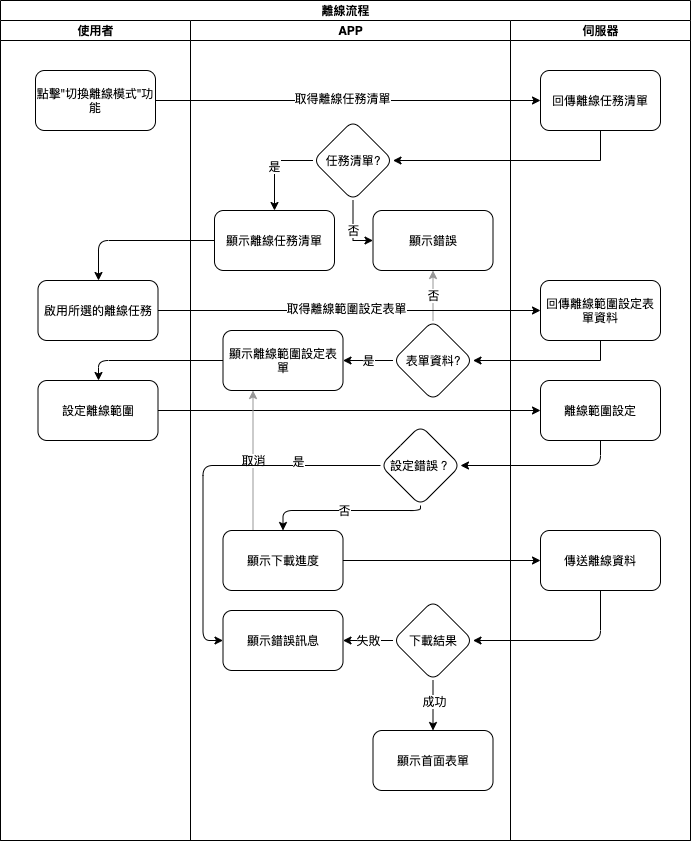

The diagram above was exported from draw.io. Its source (the exported page's mxGraphModel, read from the mxfile embedded in the PNG):
<mxGraphModel dx="773" dy="591" grid="1" gridSize="10" guides="1" tooltips="1" connect="1" arrows="1" fold="1" page="1" pageScale="1" pageWidth="827" pageHeight="1169" math="0" shadow="0">
  <root>
    <mxCell id="WIyWlLk6GJQsqaUBKTNV-0" />
    <mxCell id="WIyWlLk6GJQsqaUBKTNV-1" parent="WIyWlLk6GJQsqaUBKTNV-0" />
    <mxCell id="6Vfiw2A5gk9l5P6L9NvQ-0" value="離線流程" style="swimlane;html=1;childLayout=stackLayout;resizeParent=1;resizeParentMax=0;startSize=20;" parent="WIyWlLk6GJQsqaUBKTNV-1" vertex="1">
      <mxGeometry x="80" y="80" width="690" height="840" as="geometry" />
    </mxCell>
    <mxCell id="6Vfiw2A5gk9l5P6L9NvQ-1" value="使用者" style="swimlane;html=1;startSize=20;" parent="6Vfiw2A5gk9l5P6L9NvQ-0" vertex="1">
      <mxGeometry y="20" width="190" height="820" as="geometry" />
    </mxCell>
    <mxCell id="6Vfiw2A5gk9l5P6L9NvQ-5" value="啟用所選的離線任務" style="rounded=1;whiteSpace=wrap;html=1;" parent="6Vfiw2A5gk9l5P6L9NvQ-1" vertex="1">
      <mxGeometry x="37.5" y="260" width="120" height="60" as="geometry" />
    </mxCell>
    <mxCell id="6Vfiw2A5gk9l5P6L9NvQ-11" value="設定離線範圍" style="whiteSpace=wrap;html=1;rounded=1;" parent="6Vfiw2A5gk9l5P6L9NvQ-1" vertex="1">
      <mxGeometry x="37.5" y="360" width="120" height="60" as="geometry" />
    </mxCell>
    <mxCell id="6Vfiw2A5gk9l5P6L9NvQ-37" value="點擊&quot;切換離線模式&quot;功能" style="rounded=1;whiteSpace=wrap;html=1;" parent="6Vfiw2A5gk9l5P6L9NvQ-1" vertex="1">
      <mxGeometry x="35" y="50" width="120" height="60" as="geometry" />
    </mxCell>
    <mxCell id="6Vfiw2A5gk9l5P6L9NvQ-8" style="edgeStyle=orthogonalEdgeStyle;rounded=1;orthogonalLoop=1;jettySize=auto;html=1;exitX=0;exitY=0.5;exitDx=0;exitDy=0;" parent="6Vfiw2A5gk9l5P6L9NvQ-0" source="6Vfiw2A5gk9l5P6L9NvQ-6" target="6Vfiw2A5gk9l5P6L9NvQ-5" edge="1">
      <mxGeometry relative="1" as="geometry">
        <Array as="points">
          <mxPoint x="98" y="240" />
        </Array>
      </mxGeometry>
    </mxCell>
    <mxCell id="6Vfiw2A5gk9l5P6L9NvQ-12" value="" style="edgeStyle=orthogonalEdgeStyle;rounded=1;orthogonalLoop=1;jettySize=auto;html=1;" parent="6Vfiw2A5gk9l5P6L9NvQ-0" source="6Vfiw2A5gk9l5P6L9NvQ-9" target="6Vfiw2A5gk9l5P6L9NvQ-11" edge="1">
      <mxGeometry relative="1" as="geometry">
        <Array as="points">
          <mxPoint x="98" y="360" />
        </Array>
      </mxGeometry>
    </mxCell>
    <mxCell id="6Vfiw2A5gk9l5P6L9NvQ-14" value="" style="edgeStyle=orthogonalEdgeStyle;rounded=1;orthogonalLoop=1;jettySize=auto;html=1;" parent="6Vfiw2A5gk9l5P6L9NvQ-0" source="6Vfiw2A5gk9l5P6L9NvQ-11" target="NF72kMRN2IyKvvUy4aWr-0" edge="1">
      <mxGeometry relative="1" as="geometry" />
    </mxCell>
    <mxCell id="6Vfiw2A5gk9l5P6L9NvQ-20" value="" style="edgeStyle=orthogonalEdgeStyle;rounded=1;orthogonalLoop=1;jettySize=auto;html=1;" parent="6Vfiw2A5gk9l5P6L9NvQ-0" source="6Vfiw2A5gk9l5P6L9NvQ-13" target="6Vfiw2A5gk9l5P6L9NvQ-19" edge="1">
      <mxGeometry relative="1" as="geometry" />
    </mxCell>
    <mxCell id="6Vfiw2A5gk9l5P6L9NvQ-22" value="" style="edgeStyle=orthogonalEdgeStyle;rounded=1;orthogonalLoop=1;jettySize=auto;html=1;exitX=0.5;exitY=1;exitDx=0;exitDy=0;entryX=1;entryY=0.5;entryDx=0;entryDy=0;" parent="6Vfiw2A5gk9l5P6L9NvQ-0" source="6Vfiw2A5gk9l5P6L9NvQ-19" target="6Vfiw2A5gk9l5P6L9NvQ-21" edge="1">
      <mxGeometry relative="1" as="geometry" />
    </mxCell>
    <mxCell id="6Vfiw2A5gk9l5P6L9NvQ-2" value="APP" style="swimlane;html=1;startSize=20;" parent="6Vfiw2A5gk9l5P6L9NvQ-0" vertex="1">
      <mxGeometry x="190" y="20" width="320" height="820" as="geometry" />
    </mxCell>
    <mxCell id="6Vfiw2A5gk9l5P6L9NvQ-6" value="顯示離線任務清單" style="rounded=1;whiteSpace=wrap;html=1;" parent="6Vfiw2A5gk9l5P6L9NvQ-2" vertex="1">
      <mxGeometry x="24" y="190" width="120" height="60" as="geometry" />
    </mxCell>
    <mxCell id="6Vfiw2A5gk9l5P6L9NvQ-9" value="顯示離線範圍設定表單" style="whiteSpace=wrap;html=1;rounded=1;" parent="6Vfiw2A5gk9l5P6L9NvQ-2" vertex="1">
      <mxGeometry x="32.5" y="310" width="120" height="60" as="geometry" />
    </mxCell>
    <mxCell id="YIepWqwfyc9CD8_pQuYs-0" value="取消" style="edgeStyle=orthogonalEdgeStyle;rounded=1;orthogonalLoop=1;jettySize=auto;html=1;exitX=0.25;exitY=0;exitDx=0;exitDy=0;entryX=0.25;entryY=1;entryDx=0;entryDy=0;strokeColor=#969696;" parent="6Vfiw2A5gk9l5P6L9NvQ-2" source="6Vfiw2A5gk9l5P6L9NvQ-13" target="6Vfiw2A5gk9l5P6L9NvQ-9" edge="1">
      <mxGeometry relative="1" as="geometry" />
    </mxCell>
    <mxCell id="6Vfiw2A5gk9l5P6L9NvQ-13" value="顯示下載進度" style="whiteSpace=wrap;html=1;rounded=1;" parent="6Vfiw2A5gk9l5P6L9NvQ-2" vertex="1">
      <mxGeometry x="32.5" y="510" width="120" height="60" as="geometry" />
    </mxCell>
    <mxCell id="6Vfiw2A5gk9l5P6L9NvQ-21" value="下載結果" style="rhombus;whiteSpace=wrap;html=1;rounded=1;" parent="6Vfiw2A5gk9l5P6L9NvQ-2" vertex="1">
      <mxGeometry x="202.5" y="580" width="80" height="80" as="geometry" />
    </mxCell>
    <mxCell id="6Vfiw2A5gk9l5P6L9NvQ-23" value="顯示錯誤訊息" style="whiteSpace=wrap;html=1;rounded=1;" parent="6Vfiw2A5gk9l5P6L9NvQ-2" vertex="1">
      <mxGeometry x="32.5" y="590" width="120" height="60" as="geometry" />
    </mxCell>
    <mxCell id="6Vfiw2A5gk9l5P6L9NvQ-24" value="失敗" style="edgeStyle=orthogonalEdgeStyle;rounded=1;orthogonalLoop=1;jettySize=auto;html=1;" parent="6Vfiw2A5gk9l5P6L9NvQ-2" source="6Vfiw2A5gk9l5P6L9NvQ-21" target="6Vfiw2A5gk9l5P6L9NvQ-23" edge="1">
      <mxGeometry relative="1" as="geometry" />
    </mxCell>
    <mxCell id="NF72kMRN2IyKvvUy4aWr-3" style="edgeStyle=orthogonalEdgeStyle;rounded=1;orthogonalLoop=1;jettySize=auto;html=1;exitX=0;exitY=0.5;exitDx=0;exitDy=0;entryX=0;entryY=0.5;entryDx=0;entryDy=0;" parent="6Vfiw2A5gk9l5P6L9NvQ-2" source="NF72kMRN2IyKvvUy4aWr-1" target="6Vfiw2A5gk9l5P6L9NvQ-23" edge="1">
      <mxGeometry relative="1" as="geometry" />
    </mxCell>
    <mxCell id="NF72kMRN2IyKvvUy4aWr-4" value="是" style="edgeLabel;html=1;align=center;verticalAlign=middle;resizable=0;points=[];" parent="NF72kMRN2IyKvvUy4aWr-3" vertex="1" connectable="0">
      <mxGeometry x="-0.555" y="-5" relative="1" as="geometry">
        <mxPoint as="offset" />
      </mxGeometry>
    </mxCell>
    <mxCell id="NF72kMRN2IyKvvUy4aWr-5" value="否" style="edgeStyle=orthogonalEdgeStyle;rounded=1;orthogonalLoop=1;jettySize=auto;html=1;exitX=0.5;exitY=1;exitDx=0;exitDy=0;entryX=0.5;entryY=0;entryDx=0;entryDy=0;" parent="6Vfiw2A5gk9l5P6L9NvQ-2" source="NF72kMRN2IyKvvUy4aWr-1" target="6Vfiw2A5gk9l5P6L9NvQ-13" edge="1">
      <mxGeometry relative="1" as="geometry">
        <Array as="points">
          <mxPoint x="230" y="490" />
          <mxPoint x="92" y="490" />
        </Array>
      </mxGeometry>
    </mxCell>
    <mxCell id="NF72kMRN2IyKvvUy4aWr-1" value="設定錯誤？" style="rhombus;whiteSpace=wrap;html=1;rounded=1;" parent="6Vfiw2A5gk9l5P6L9NvQ-2" vertex="1">
      <mxGeometry x="190" y="405" width="80" height="80" as="geometry" />
    </mxCell>
    <mxCell id="6Vfiw2A5gk9l5P6L9NvQ-34" value="顯示首面表單" style="whiteSpace=wrap;html=1;rounded=1;" parent="6Vfiw2A5gk9l5P6L9NvQ-2" vertex="1">
      <mxGeometry x="182.5" y="710" width="120" height="60" as="geometry" />
    </mxCell>
    <mxCell id="6Vfiw2A5gk9l5P6L9NvQ-29" value="" style="edgeStyle=orthogonalEdgeStyle;rounded=1;orthogonalLoop=1;jettySize=auto;html=1;" parent="6Vfiw2A5gk9l5P6L9NvQ-2" source="6Vfiw2A5gk9l5P6L9NvQ-21" target="6Vfiw2A5gk9l5P6L9NvQ-34" edge="1">
      <mxGeometry relative="1" as="geometry">
        <mxPoint x="242.5" y="710" as="targetPoint" />
      </mxGeometry>
    </mxCell>
    <mxCell id="6Vfiw2A5gk9l5P6L9NvQ-30" value="成功" style="edgeLabel;html=1;align=center;verticalAlign=middle;resizable=0;points=[];" parent="6Vfiw2A5gk9l5P6L9NvQ-29" vertex="1" connectable="0">
      <mxGeometry x="-0.1838" y="1" relative="1" as="geometry">
        <mxPoint as="offset" />
      </mxGeometry>
    </mxCell>
    <mxCell id="DJceMOcRJoDmOETZLwa5-2" value="是" style="edgeStyle=orthogonalEdgeStyle;rounded=0;orthogonalLoop=1;jettySize=auto;html=1;exitX=0;exitY=0.5;exitDx=0;exitDy=0;" edge="1" parent="6Vfiw2A5gk9l5P6L9NvQ-2" source="DJceMOcRJoDmOETZLwa5-0" target="6Vfiw2A5gk9l5P6L9NvQ-6">
      <mxGeometry relative="1" as="geometry">
        <Array as="points">
          <mxPoint x="84" y="140" />
        </Array>
      </mxGeometry>
    </mxCell>
    <mxCell id="DJceMOcRJoDmOETZLwa5-0" value="任務清單?" style="rhombus;whiteSpace=wrap;html=1;rounded=1;" vertex="1" parent="6Vfiw2A5gk9l5P6L9NvQ-2">
      <mxGeometry x="122.5" y="100" width="80" height="80" as="geometry" />
    </mxCell>
    <mxCell id="DJceMOcRJoDmOETZLwa5-3" value="顯示錯誤" style="whiteSpace=wrap;html=1;rounded=1;" vertex="1" parent="6Vfiw2A5gk9l5P6L9NvQ-2">
      <mxGeometry x="182.5" y="190" width="120" height="60" as="geometry" />
    </mxCell>
    <mxCell id="DJceMOcRJoDmOETZLwa5-4" value="否" style="edgeStyle=orthogonalEdgeStyle;rounded=0;orthogonalLoop=1;jettySize=auto;html=1;" edge="1" parent="6Vfiw2A5gk9l5P6L9NvQ-2" source="DJceMOcRJoDmOETZLwa5-0" target="DJceMOcRJoDmOETZLwa5-3">
      <mxGeometry relative="1" as="geometry">
        <Array as="points">
          <mxPoint x="163" y="220" />
        </Array>
      </mxGeometry>
    </mxCell>
    <mxCell id="DJceMOcRJoDmOETZLwa5-7" value="是" style="edgeStyle=orthogonalEdgeStyle;rounded=0;orthogonalLoop=1;jettySize=auto;html=1;exitX=0;exitY=0.5;exitDx=0;exitDy=0;" edge="1" parent="6Vfiw2A5gk9l5P6L9NvQ-2" source="DJceMOcRJoDmOETZLwa5-5" target="6Vfiw2A5gk9l5P6L9NvQ-9">
      <mxGeometry relative="1" as="geometry" />
    </mxCell>
    <mxCell id="DJceMOcRJoDmOETZLwa5-8" value="否" style="edgeStyle=orthogonalEdgeStyle;rounded=0;orthogonalLoop=1;jettySize=auto;html=1;exitX=0.5;exitY=0;exitDx=0;exitDy=0;strokeColor=#969696;" edge="1" parent="6Vfiw2A5gk9l5P6L9NvQ-2" source="DJceMOcRJoDmOETZLwa5-5" target="DJceMOcRJoDmOETZLwa5-3">
      <mxGeometry relative="1" as="geometry" />
    </mxCell>
    <mxCell id="DJceMOcRJoDmOETZLwa5-5" value="表單資料?" style="rhombus;whiteSpace=wrap;html=1;rounded=1;" vertex="1" parent="6Vfiw2A5gk9l5P6L9NvQ-2">
      <mxGeometry x="202.5" y="300" width="80" height="80" as="geometry" />
    </mxCell>
    <mxCell id="6Vfiw2A5gk9l5P6L9NvQ-3" value="伺服器" style="swimlane;html=1;startSize=20;" parent="6Vfiw2A5gk9l5P6L9NvQ-0" vertex="1">
      <mxGeometry x="510" y="20" width="180" height="820" as="geometry" />
    </mxCell>
    <mxCell id="6Vfiw2A5gk9l5P6L9NvQ-19" value="傳送離線資料" style="whiteSpace=wrap;html=1;rounded=1;" parent="6Vfiw2A5gk9l5P6L9NvQ-3" vertex="1">
      <mxGeometry x="30" y="510" width="120" height="60" as="geometry" />
    </mxCell>
    <mxCell id="NF72kMRN2IyKvvUy4aWr-0" value="離線範圍設定" style="whiteSpace=wrap;html=1;rounded=1;" parent="6Vfiw2A5gk9l5P6L9NvQ-3" vertex="1">
      <mxGeometry x="30" y="360" width="120" height="60" as="geometry" />
    </mxCell>
    <mxCell id="68CJ5_xyPT-4DnUKgZmJ-0" value="回傳離線任務清單" style="whiteSpace=wrap;html=1;rounded=1;" parent="6Vfiw2A5gk9l5P6L9NvQ-3" vertex="1">
      <mxGeometry x="30" y="50" width="120" height="60" as="geometry" />
    </mxCell>
    <mxCell id="68CJ5_xyPT-4DnUKgZmJ-4" value="回傳離線範圍設定表單資料" style="whiteSpace=wrap;html=1;rounded=1;" parent="6Vfiw2A5gk9l5P6L9NvQ-3" vertex="1">
      <mxGeometry x="30" y="260" width="120" height="60" as="geometry" />
    </mxCell>
    <mxCell id="NF72kMRN2IyKvvUy4aWr-2" value="" style="edgeStyle=orthogonalEdgeStyle;rounded=1;orthogonalLoop=1;jettySize=auto;html=1;exitX=0.5;exitY=1;exitDx=0;exitDy=0;" parent="6Vfiw2A5gk9l5P6L9NvQ-0" source="NF72kMRN2IyKvvUy4aWr-0" target="NF72kMRN2IyKvvUy4aWr-1" edge="1">
      <mxGeometry relative="1" as="geometry" />
    </mxCell>
    <mxCell id="68CJ5_xyPT-4DnUKgZmJ-1" value="" style="edgeStyle=orthogonalEdgeStyle;rounded=0;orthogonalLoop=1;jettySize=auto;html=1;" parent="6Vfiw2A5gk9l5P6L9NvQ-0" source="6Vfiw2A5gk9l5P6L9NvQ-37" target="68CJ5_xyPT-4DnUKgZmJ-0" edge="1">
      <mxGeometry relative="1" as="geometry" />
    </mxCell>
    <mxCell id="68CJ5_xyPT-4DnUKgZmJ-2" value="取得離線任務清單" style="edgeLabel;html=1;align=center;verticalAlign=middle;resizable=0;points=[];" parent="68CJ5_xyPT-4DnUKgZmJ-1" vertex="1" connectable="0">
      <mxGeometry x="-0.0338" y="3" relative="1" as="geometry">
        <mxPoint as="offset" />
      </mxGeometry>
    </mxCell>
    <mxCell id="68CJ5_xyPT-4DnUKgZmJ-5" value="" style="edgeStyle=orthogonalEdgeStyle;rounded=0;orthogonalLoop=1;jettySize=auto;html=1;" parent="6Vfiw2A5gk9l5P6L9NvQ-0" source="6Vfiw2A5gk9l5P6L9NvQ-5" target="68CJ5_xyPT-4DnUKgZmJ-4" edge="1">
      <mxGeometry relative="1" as="geometry" />
    </mxCell>
    <mxCell id="68CJ5_xyPT-4DnUKgZmJ-6" value="取得離線範圍設定表單" style="edgeLabel;html=1;align=center;verticalAlign=middle;resizable=0;points=[];" parent="68CJ5_xyPT-4DnUKgZmJ-5" vertex="1" connectable="0">
      <mxGeometry x="-0.0196" y="3" relative="1" as="geometry">
        <mxPoint as="offset" />
      </mxGeometry>
    </mxCell>
    <mxCell id="DJceMOcRJoDmOETZLwa5-1" value="" style="edgeStyle=orthogonalEdgeStyle;rounded=0;orthogonalLoop=1;jettySize=auto;html=1;" edge="1" parent="6Vfiw2A5gk9l5P6L9NvQ-0" source="68CJ5_xyPT-4DnUKgZmJ-0" target="DJceMOcRJoDmOETZLwa5-0">
      <mxGeometry relative="1" as="geometry">
        <Array as="points">
          <mxPoint x="600" y="160" />
        </Array>
      </mxGeometry>
    </mxCell>
    <mxCell id="DJceMOcRJoDmOETZLwa5-6" value="" style="edgeStyle=orthogonalEdgeStyle;rounded=0;orthogonalLoop=1;jettySize=auto;html=1;" edge="1" parent="6Vfiw2A5gk9l5P6L9NvQ-0" source="68CJ5_xyPT-4DnUKgZmJ-4" target="DJceMOcRJoDmOETZLwa5-5">
      <mxGeometry relative="1" as="geometry">
        <Array as="points">
          <mxPoint x="600" y="360" />
        </Array>
      </mxGeometry>
    </mxCell>
  </root>
</mxGraphModel>